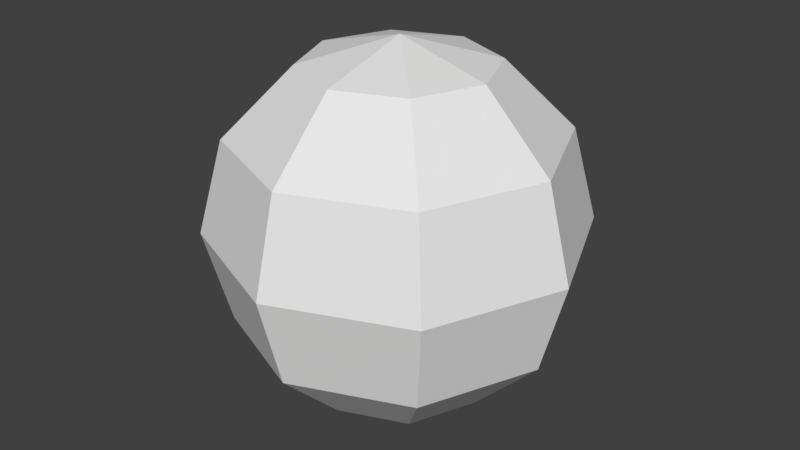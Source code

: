 # Source: Sphere.blend  (saved by Blender 2.79.0; exported with 4.5.12 LTS)
import bpy
from mathutils import Matrix  # noqa: F401  (used for matrix-valued properties, if any)

bpy.ops.wm.read_factory_settings(use_empty=True)
scene = bpy.context.scene
scene.name = 'Scene'

# ---- collections
col_collection_1 = bpy.data.collections.new('Collection 1'); scene.collection.children.link(col_collection_1)

# ---- world
world_world = bpy.data.worlds.new('World'); scene.world = world_world
world_world.color = (0.05088, 0.05088, 0.05088)
world_world.use_sun_shadow = False
world_world.sun_shadow_jitter_overblur = 0.0
world_world.cycles.sampling_method = 'MANUAL'

# ---- meshes
me_sphere = bpy.data.meshes.new('Sphere')
me_sphere.from_pydata([(0.0, 0.0, -0.1), (0.0, 4.423e-08, 0.1), (0.03536, 0.03536, 0.0866), (0.06124, 0.06124, 0.05), (0.07071, 0.07071, -4.371e-08), (0.06124, 0.06124, -0.05), (0.03536, 0.03536, -0.0866), (0.05, 1.336e-07, 0.0866), (0.0866, 1.634e-07, 0.05), (0.1, 1.336e-07, -4.371e-08), (0.0866, 0.0, -0.05), (0.05, 1.485e-07, -0.0866), (0.03536, -0.03536, 0.0866), (0.06124, -0.06124, 0.05), (0.07071, -0.07071, -4.371e-08), (0.06124, -0.06124, -0.05), (0.03536, -0.03536, -0.0866), (-4.717e-08, -0.05, 0.0866), (4.224e-08, -0.0866, 0.05), (1.244e-08, -0.1, -4.371e-08), (1.244e-08, -0.0866, -0.05), (0.0, -0.05, -0.0866), (-0.03536, -0.03536, 0.0866), (-0.06124, -0.06124, 0.05), (-0.07071, -0.07071, -4.371e-08), (-0.06124, -0.06124, -0.05), (-0.03536, -0.03536, -0.0866), (-0.05, 1.932e-07, 0.0866), (-0.0866, 1.038e-07, 0.05), (-0.1, 1.634e-07, -4.371e-08), (-0.0866, 1.634e-07, -0.05), (-0.05, 1.485e-07, -0.0866), (-0.03536, 0.03536, 0.0866), (-0.06124, 0.06124, 0.05), (-0.07071, 0.07071, -4.371e-08), (-0.06124, 0.06124, -0.05), (-0.03536, 0.03536, -0.0866), (4.224e-08, 0.05, 0.0866), (-4.717e-08, 0.0866, 0.05), (1.244e-08, 0.1, -4.371e-08), (1.244e-08, 0.0866, -0.05), (-1.736e-08, 0.05, -0.0866)], [], [(38, 37, 2, 3), (41, 40, 5, 6), (39, 38, 3, 4), (37, 1, 2), (0, 41, 6), (40, 39, 4, 5), (6, 5, 10, 11), (4, 3, 8, 9), (2, 1, 7), (0, 6, 11), (5, 4, 9, 10), (3, 2, 7, 8), (11, 10, 15, 16), (9, 8, 13, 14), (7, 1, 12), (0, 11, 16), (10, 9, 14, 15), (8, 7, 12, 13), (14, 13, 18, 19), (12, 1, 17), (0, 16, 21), (15, 14, 19, 20), (13, 12, 17, 18), (16, 15, 20, 21), (17, 1, 22), (0, 21, 26), (20, 19, 24, 25), (18, 17, 22, 23), (21, 20, 25, 26), (19, 18, 23, 24), (0, 26, 31), (25, 24, 29, 30), (23, 22, 27, 28), (26, 25, 30, 31), (24, 23, 28, 29), (22, 1, 27), (0, 31, 36), (30, 29, 34, 35), (28, 27, 32, 33), (31, 30, 35, 36), (29, 28, 33, 34), (27, 1, 32), (0, 36, 41), (35, 34, 39, 40), (33, 32, 37, 38), (36, 35, 40, 41), (34, 33, 38, 39), (32, 1, 37)])
me_sphere.use_remesh_preserve_volume = False
me_sphere.use_remesh_preserve_attributes = False
me_sphere.use_mirror_vertex_groups = False
me_sphere.update()

# ---- objects
ob_sphere = bpy.data.objects.new('Sphere', me_sphere)

# ---- transforms, parenting, visibility, modifiers, constraints
ob_sphere.location = (0.0, 0.0, 0.0)
ob_sphere.lineart.crease_threshold = 0.0

# ---- collection membership
col_collection_1.objects.link(ob_sphere)

# ---- scene / render settings (as saved in the file)
scene.frame_start = 1; scene.frame_end = 250; scene.frame_set(1)
scene.render.engine = 'CYCLES'
scene.render.resolution_percentage = 50
scene.render.dither_intensity = 0.0
scene.cycles.use_denoising = False
scene.cycles.samples = 128
scene.cycles.sampling_pattern = 'TABULATED_SOBOL'
scene.cycles.use_adaptive_sampling = False
scene.cycles.use_light_tree = False
scene.cycles.blur_glossy = 0.0
scene.cycles.sample_clamp_indirect = 0.0
scene.view_settings.view_transform = 'Standard'
bpy.context.view_layer.update()

# ---- added for rendering (the .blend has no active camera and no usable light): camera, sun
cam_auto = bpy.data.cameras.new('AutoCamera')
cam_auto.lens = 50.0
cam_auto.sensor_width = 36.0
cam_auto.clip_end = 1000.0
ob_auto_camera = bpy.data.objects.new('AutoCamera', cam_auto)
scene.collection.objects.link(ob_auto_camera)
ob_auto_camera.location = (0.320507, -0.384609, 0.256406)
ob_auto_camera.rotation_euler = (1.09748, -7.21219e-08, 0.694738)
scene.camera = ob_auto_camera
light_auto_sun = bpy.data.lights.new('AutoSun', 'SUN')
light_auto_sun.energy = 3.0
light_auto_sun.angle = 0.0523599
ob_auto_sun = bpy.data.objects.new('AutoSun', light_auto_sun)
scene.collection.objects.link(ob_auto_sun)
ob_auto_sun.rotation_euler = (0.872665, 0.174533, 0.523599)
bpy.context.view_layer.update()
